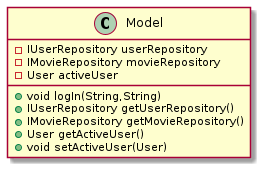

The diagram above was rendered by PlantUML. Its source (embedded in the PNG):
@startuml
class Model {
- IUserRepository userRepository
- IMovieRepository movieRepository
- User activeUser
+ void logIn(String,String)
+ IUserRepository getUserRepository()
+ IMovieRepository getMovieRepository()
+ User getActiveUser()
+ void setActiveUser(User)
}
@enduml